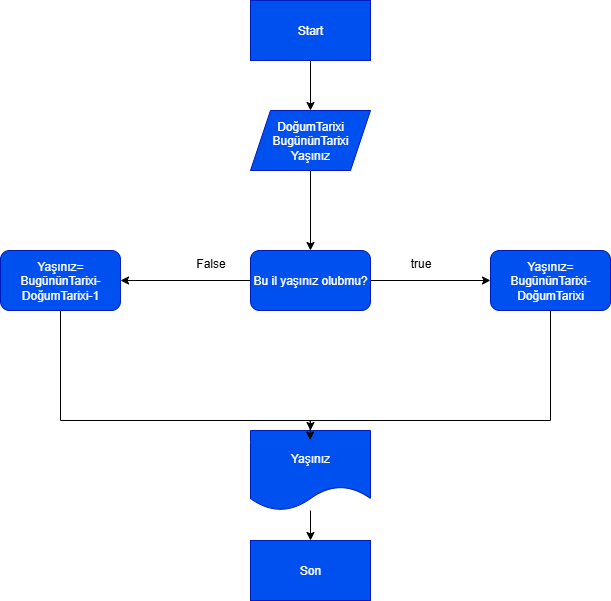

The diagram above was exported from draw.io. Its source (the exported page's mxGraphModel, read from the mxfile embedded in the PNG):
<mxGraphModel dx="873" dy="552" grid="1" gridSize="10" guides="1" tooltips="1" connect="1" arrows="1" fold="1" page="1" pageScale="1" pageWidth="850" pageHeight="1100" background="light-dark(#FFFFFF,#000000)" math="0" shadow="0">
  <root>
    <mxCell id="0" />
    <mxCell id="1" parent="0" />
    <mxCell id="TkNF5chFgRMt1m_58Ue4-30" style="edgeStyle=orthogonalEdgeStyle;rounded=0;orthogonalLoop=1;jettySize=auto;html=1;" edge="1" parent="1" source="TkNF5chFgRMt1m_58Ue4-1" target="TkNF5chFgRMt1m_58Ue4-29">
      <mxGeometry relative="1" as="geometry" />
    </mxCell>
    <mxCell id="TkNF5chFgRMt1m_58Ue4-1" value="Start" style="rounded=0;whiteSpace=wrap;html=1;fillColor=#0050ef;fontColor=#ffffff;strokeColor=#001DBC;" vertex="1" parent="1">
      <mxGeometry x="360" y="40" width="120" height="60" as="geometry" />
    </mxCell>
    <mxCell id="TkNF5chFgRMt1m_58Ue4-44" value="" style="edgeStyle=orthogonalEdgeStyle;rounded=0;orthogonalLoop=1;jettySize=auto;html=1;" edge="1" parent="1" source="TkNF5chFgRMt1m_58Ue4-29" target="TkNF5chFgRMt1m_58Ue4-43">
      <mxGeometry relative="1" as="geometry" />
    </mxCell>
    <mxCell id="TkNF5chFgRMt1m_58Ue4-29" value="DoğumTarixi&lt;br&gt;&lt;div&gt;BugününTarixi&lt;/div&gt;&lt;div&gt;Yaşınız&lt;/div&gt;" style="shape=parallelogram;perimeter=parallelogramPerimeter;whiteSpace=wrap;html=1;fixedSize=1;fillColor=#0050ef;fontColor=#ffffff;strokeColor=#001DBC;" vertex="1" parent="1">
      <mxGeometry x="360" y="150" width="120" height="60" as="geometry" />
    </mxCell>
    <mxCell id="TkNF5chFgRMt1m_58Ue4-39" value="" style="edgeStyle=orthogonalEdgeStyle;rounded=0;orthogonalLoop=1;jettySize=auto;html=1;" edge="1" parent="1" source="TkNF5chFgRMt1m_58Ue4-36" target="TkNF5chFgRMt1m_58Ue4-38">
      <mxGeometry relative="1" as="geometry" />
    </mxCell>
    <mxCell id="TkNF5chFgRMt1m_58Ue4-36" value="Yaşınız" style="shape=document;whiteSpace=wrap;html=1;boundedLbl=1;fillColor=#0050ef;strokeColor=#001DBC;fontColor=#ffffff;" vertex="1" parent="1">
      <mxGeometry x="360" y="470" width="120" height="80" as="geometry" />
    </mxCell>
    <mxCell id="TkNF5chFgRMt1m_58Ue4-38" value="Son" style="whiteSpace=wrap;html=1;fillColor=#0050ef;strokeColor=#001DBC;fontColor=#ffffff;" vertex="1" parent="1">
      <mxGeometry x="360" y="580" width="120" height="60" as="geometry" />
    </mxCell>
    <mxCell id="TkNF5chFgRMt1m_58Ue4-48" value="" style="edgeStyle=orthogonalEdgeStyle;rounded=0;orthogonalLoop=1;jettySize=auto;html=1;" edge="1" parent="1" source="TkNF5chFgRMt1m_58Ue4-43" target="TkNF5chFgRMt1m_58Ue4-47">
      <mxGeometry relative="1" as="geometry" />
    </mxCell>
    <mxCell id="TkNF5chFgRMt1m_58Ue4-52" value="" style="edgeStyle=orthogonalEdgeStyle;rounded=0;orthogonalLoop=1;jettySize=auto;html=1;" edge="1" parent="1" source="TkNF5chFgRMt1m_58Ue4-43" target="TkNF5chFgRMt1m_58Ue4-51">
      <mxGeometry relative="1" as="geometry" />
    </mxCell>
    <mxCell id="TkNF5chFgRMt1m_58Ue4-43" value="Bu il yaşınız olubmu?" style="rounded=1;whiteSpace=wrap;html=1;fillColor=#0050ef;strokeColor=#001DBC;fontColor=#ffffff;" vertex="1" parent="1">
      <mxGeometry x="360" y="290" width="120" height="60" as="geometry" />
    </mxCell>
    <mxCell id="TkNF5chFgRMt1m_58Ue4-46" value="true" style="text;html=1;align=center;verticalAlign=middle;resizable=0;points=[];autosize=1;strokeColor=none;fillColor=none;" vertex="1" parent="1">
      <mxGeometry x="510" y="288" width="40" height="30" as="geometry" />
    </mxCell>
    <mxCell id="TkNF5chFgRMt1m_58Ue4-54" style="edgeStyle=orthogonalEdgeStyle;rounded=0;orthogonalLoop=1;jettySize=auto;html=1;" edge="1" parent="1" source="TkNF5chFgRMt1m_58Ue4-47" target="TkNF5chFgRMt1m_58Ue4-36">
      <mxGeometry relative="1" as="geometry">
        <Array as="points">
          <mxPoint x="170" y="460" />
          <mxPoint x="420" y="460" />
        </Array>
      </mxGeometry>
    </mxCell>
    <mxCell id="TkNF5chFgRMt1m_58Ue4-47" value="Yaşınız= BugününTarixi-DoğumTarixi-1" style="whiteSpace=wrap;html=1;fillColor=#0050ef;strokeColor=#001DBC;fontColor=#ffffff;rounded=1;" vertex="1" parent="1">
      <mxGeometry x="110" y="290" width="120" height="60" as="geometry" />
    </mxCell>
    <mxCell id="TkNF5chFgRMt1m_58Ue4-49" value="False" style="text;html=1;align=center;verticalAlign=middle;resizable=0;points=[];autosize=1;strokeColor=none;fillColor=none;" vertex="1" parent="1">
      <mxGeometry x="295" y="288" width="50" height="30" as="geometry" />
    </mxCell>
    <mxCell id="TkNF5chFgRMt1m_58Ue4-51" value="Yaşınız= BugününTarixi-DoğumTarixi" style="rounded=1;whiteSpace=wrap;html=1;fillColor=#0050ef;strokeColor=#001DBC;fontColor=#ffffff;" vertex="1" parent="1">
      <mxGeometry x="600" y="290" width="120" height="60" as="geometry" />
    </mxCell>
    <mxCell id="TkNF5chFgRMt1m_58Ue4-55" style="edgeStyle=orthogonalEdgeStyle;rounded=0;orthogonalLoop=1;jettySize=auto;html=1;entryX=0.497;entryY=0.119;entryDx=0;entryDy=0;entryPerimeter=0;" edge="1" parent="1" source="TkNF5chFgRMt1m_58Ue4-51" target="TkNF5chFgRMt1m_58Ue4-36">
      <mxGeometry relative="1" as="geometry">
        <Array as="points">
          <mxPoint x="660" y="460" />
          <mxPoint x="420" y="460" />
        </Array>
      </mxGeometry>
    </mxCell>
  </root>
</mxGraphModel>